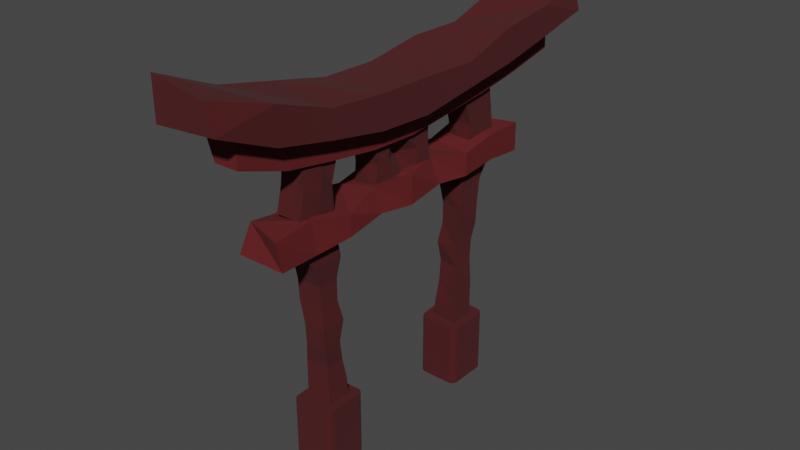 # Source: torii.blend  (saved by Blender 2.93.21; exported with 4.5.12 LTS)
import bpy
from mathutils import Matrix  # noqa: F401  (used for matrix-valued properties, if any)

bpy.ops.wm.read_factory_settings(use_empty=True)
scene = bpy.context.scene
scene.name = 'Scene'

# ---- collections
col_collection = bpy.data.collections.new('Collection'); scene.collection.children.link(col_collection)

# ---- materials (node trees are filled in below, after node groups)
mat_stone_001 = bpy.data.materials.new('stone.001')
mat_stone_001.use_transparent_shadow = False
mat_stone = bpy.data.materials.new('stone')
mat_stone.use_transparent_shadow = False

# ---- material node trees
mat_stone_001.use_nodes = True; mat_stone_001.node_tree.nodes.clear()
_N = mat_stone_001.node_tree.nodes; _L = mat_stone_001.node_tree.links
n0 = _N.new('ShaderNodeBsdfPrincipled'); n0.name = 'Principled BSDF'; n0.location = (10, 300)
n0.distribution = 'GGX'
n0.subsurface_method = 'BURLEY'
n0.inputs[0].default_value = (0.06371, 0.0, 0.001425, 1.0)
n0.inputs[2].default_value = 1.0
n0.inputs[3].default_value = 1.45
n0.inputs[13].default_value = 0.7206
n0.inputs[27].default_value = (0.0, 0.0, 0.0, 1.0)
n0.inputs[28].default_value = 1.0
n1 = _N.new('ShaderNodeOutputMaterial'); n1.name = 'Material Output'; n1.location = (300, 300)
_L.new(n0.outputs[0], n1.inputs[0])
n1.is_active_output = True
mat_stone.use_nodes = True; mat_stone.node_tree.nodes.clear()
_N = mat_stone.node_tree.nodes; _L = mat_stone.node_tree.links
n0 = _N.new('ShaderNodeBsdfPrincipled'); n0.name = 'Principled BSDF'; n0.location = (10, 300)
n0.distribution = 'GGX'
n0.subsurface_method = 'BURLEY'
n0.inputs[0].default_value = (0.1193, 0.01275, 0.01454, 1.0)
n0.inputs[2].default_value = 1.0
n0.inputs[3].default_value = 1.45
n0.inputs[13].default_value = 0.3015
n0.inputs[20].default_value = 0.0
n0.inputs[27].default_value = (0.0, 0.0, 0.0, 1.0)
n0.inputs[28].default_value = 1.0
n1 = _N.new('ShaderNodeOutputMaterial'); n1.name = 'Material Output'; n1.location = (300, 300)
_L.new(n0.outputs[0], n1.inputs[0])
n1.is_active_output = True

# ---- world
world_world = bpy.data.worlds.new('World'); scene.world = world_world
world_world.use_nodes = True; world_world.node_tree.nodes.clear()
_N = world_world.node_tree.nodes; _L = world_world.node_tree.links
n0 = _N.new('ShaderNodeOutputWorld'); n0.name = 'World Output'; n0.location = (300, 300)
n1 = _N.new('ShaderNodeBackground'); n1.name = 'Background'; n1.location = (10, 300)
n1.inputs[0].default_value = (0.05088, 0.05088, 0.05088, 1.0)
_L.new(n1.outputs[0], n0.inputs[0])
n0.is_active_output = True
world_world.color = (0.05088, 0.05088, 0.05088)
world_world.use_sun_shadow = False
world_world.sun_shadow_jitter_overblur = 0.0

# ---- meshes
me_cube = bpy.data.meshes.new('Cube')
me_cube.from_pydata([(-0.4714, 0.02312, 4.397), (-0.4132, -0.5259, 0.702), (-0.4132, -0.818, 4.397), (-0.4132, -1.021, 0.702), (-1.0, 0.04373, 4.397), (-1.0, -0.5053, 0.702), (-1.0, -0.7973, 4.397), (-1.0, -1.0, 0.702), (-1.19, -0.3899, -0.6823), (-1.066, -0.2657, -0.6511), (-1.187, -0.3568, -0.6838), (-1.175, -0.3263, -0.6848), (-1.155, -0.3003, -0.6854), (-1.129, -0.2808, -0.6855), (-1.099, -0.269, -0.685), (-1.066, -0.2657, 0.8232), (-1.19, -0.3899, 0.8251), (-1.099, -0.269, 0.8252), (-1.129, -0.2808, 0.8265), (-1.155, -0.3003, 0.8272), (-1.175, -0.3263, 0.8272), (-1.187, -0.3568, 0.8265), (-1.036, -1.225, -0.643), (-1.167, -1.098, -0.6474), (-1.069, -1.22, -0.6427), (-1.1, -1.208, -0.6429), (-1.127, -1.188, -0.6435), (-1.148, -1.161, -0.6445), (-1.162, -1.13, -0.6459), (-1.167, -1.098, 0.7896), (-1.036, -1.225, 0.7813), (-1.162, -1.13, 0.7878), (-1.148, -1.161, 0.7861), (-1.127, -1.188, 0.7845), (-1.1, -1.208, 0.7831), (-1.069, -1.22, 0.782), (-0.2349, -1.092, -0.6547), (-0.3681, -1.225, -0.6527), (-0.2382, -1.121, -0.6546), (-0.2481, -1.149, -0.6545), (-0.264, -1.175, -0.6542), (-0.285, -1.196, -0.6539), (-0.3103, -1.212, -0.6536), (-0.3384, -1.221, -0.6532), (-0.3681, -1.225, 0.7716), (-0.2349, -1.092, 0.7697), (-0.3384, -1.221, 0.7712), (-0.3103, -1.212, 0.7708), (-0.285, -1.196, 0.7704), (-0.264, -1.175, 0.7701), (-0.2481, -1.149, 0.7698), (-0.2382, -1.121, 0.7697), (-0.368, -0.2885, -0.6265), (-0.2349, -0.426, -0.6547), (-0.3384, -0.2928, -0.6583), (-0.3103, -0.3036, -0.6573), (-0.285, -0.3202, -0.6564), (-0.2639, -0.342, -0.6557), (-0.2481, -0.3678, -0.6551), (-0.2382, -0.3963, -0.6548), (-0.2349, -0.426, 0.7697), (-0.368, -0.2885, 0.7782), (-0.2382, -0.3963, 0.7699), (-0.2481, -0.3678, 0.7705), (-0.2639, -0.342, 0.7715), (-0.285, -0.3202, 0.7729), (-0.3103, -0.3036, 0.7745), (-0.3384, -0.2928, 0.7763), (-0.5191, -0.4149, 2.549), (-1.0, -0.9124, 2.549), (-0.5169, -0.933, 2.549), (-1.0, -0.4041, 2.549), (-0.4132, -0.5259, 1.626), (-0.4132, -1.021, 1.626), (-0.941, -0.5382, 1.626), (-0.935, -0.919, 1.626), (-0.9525, -0.8198, 3.473), (-0.4132, -0.392, 3.473), (-0.4132, -0.9096, 3.473), (-0.9419, -0.4107, 3.473), (-0.9757, -0.8314, 2.088), (-0.5191, -0.4383, 2.088), (-0.4132, -0.933, 2.088), (-1.0, -0.4275, 2.088), (-0.4132, -0.4149, 3.011), (-0.5169, -0.9096, 3.011), (-0.9419, -0.4335, 3.011), (-0.9525, -0.8198, 3.011), (-1.0, -0.889, 3.935), (-0.4714, -0.2592, 3.935), (-0.4132, -0.9096, 3.935), (-1.0, -0.2386, 3.935), (-0.4132, -0.5259, 1.164), (-0.4132, -1.021, 1.164), (-0.941, -0.5382, 1.164), (-0.9593, -1.0, 1.164), (-1.066, -0.2657, 0.06959), (-1.099, -0.269, 0.07007), (-1.129, -0.2808, 0.07052), (-1.155, -0.3003, 0.0709), (-1.175, -0.3263, 0.07118), (-1.187, -0.3568, 0.07135), (-1.19, -0.3899, 0.0714), (-1.036, -1.225, 0.06915), (-1.069, -1.22, 0.06964), (-1.1, -1.208, 0.07009), (-1.127, -1.188, 0.07048), (-1.148, -1.161, 0.07079), (-1.162, -1.13, 0.07099), (-1.167, -1.098, 0.07107), (-0.2349, -0.426, 0.0575), (-0.2382, -0.3963, 0.05755), (-0.2481, -0.3678, 0.05769), (-0.2639, -0.342, 0.05792), (-0.285, -0.3202, 0.05823), (-0.3103, -0.3036, 0.05859), (-0.3384, -0.2928, 0.059), (-0.368, -0.2885, 0.05944), (-0.3681, -1.225, 0.05944), (-0.3384, -1.221, 0.059), (-0.3103, -1.212, 0.0586), (-0.285, -1.196, 0.05823), (-0.264, -1.175, 0.05792), (-0.2481, -1.149, 0.05769), (-0.2382, -1.121, 0.05755), (-0.2349, -1.092, 0.0575), (-1.099, -0.269, 0.4476), (-1.129, -0.2808, 0.4485), (-1.155, -0.3003, 0.4491), (-1.175, -0.3263, 0.4492), (-1.187, -0.3568, 0.4489), (-1.19, -0.3899, 0.4482), (-1.036, -1.225, 0.4252), (-0.2382, -0.3963, 0.4137), (-0.2481, -0.3678, 0.4141), (-0.2639, -0.342, 0.4147), (-0.285, -0.3202, 0.4156), (-0.3103, -0.3036, 0.4166), (-0.3384, -0.2928, 0.4177), (-0.368, -0.2885, 0.4188), (-0.3384, -1.221, 0.4151), (-0.3103, -1.212, 0.4147), (-0.285, -1.196, 0.4143), (-0.264, -1.175, 0.414), (-0.2481, -1.149, 0.4138), (-0.2382, -1.121, 0.4136), (-0.2349, -1.092, 0.4136), (-1.066, -0.2657, 0.4464), (-1.069, -1.22, 0.4258), (-1.1, -1.208, 0.4266), (-1.127, -1.188, 0.4275), (-1.148, -1.161, 0.4285), (-1.162, -1.13, 0.4294), (-1.167, -1.098, 0.4303), (-0.2349, -0.426, 0.4136), (-0.3681, -1.225, 0.4155)], [], [(0, 4, 6, 2), (90, 2, 6, 88), (88, 6, 4, 91), (5, 1, 3, 7), (89, 0, 2, 90), (91, 4, 0, 89), (155, 44, 30, 132), (154, 60, 45, 146), (60, 62, 63, 64, 65, 66, 67, 61, 15, 17, 18, 19, 20, 21, 16, 29, 31, 32, 33, 34, 35, 30, 44, 46, 47, 48, 49, 50, 51, 45), (96, 9, 14, 97), (97, 14, 13, 98), (98, 13, 12, 99), (99, 12, 11, 100), (100, 11, 10, 101), (101, 10, 8, 102), (147, 15, 61, 139), (132, 30, 35, 148), (148, 35, 34, 149), (149, 34, 33, 150), (150, 33, 32, 151), (151, 32, 31, 152), (152, 31, 29, 153), (153, 29, 16, 131), (110, 53, 59, 111), (111, 59, 58, 112), (112, 58, 57, 113), (113, 57, 56, 114), (114, 56, 55, 115), (115, 55, 54, 116), (116, 54, 52, 117), (118, 37, 43, 119), (119, 43, 42, 120), (120, 42, 41, 121), (121, 41, 40, 122), (122, 40, 39, 123), (123, 39, 38, 124), (124, 38, 36, 125), (8, 10, 11, 12, 13, 14, 9, 52, 54, 55, 56, 57, 58, 59, 53, 36, 38, 39, 40, 41, 42, 43, 37, 22, 24, 25, 26, 27, 28, 23), (83, 71, 68, 81), (81, 68, 70, 82), (80, 69, 71, 83), (82, 70, 69, 80), (93, 73, 75, 95), (95, 75, 74, 94), (92, 72, 73, 93), (94, 74, 72, 92), (86, 79, 77, 84), (84, 77, 78, 85), (87, 76, 79, 86), (85, 78, 76, 87), (73, 82, 80, 75), (75, 80, 83, 74), (72, 81, 82, 73), (74, 83, 81, 72), (70, 85, 87, 69), (69, 87, 86, 71), (68, 84, 85, 70), (71, 86, 84, 68), (79, 91, 89, 77), (77, 89, 90, 78), (76, 88, 91, 79), (78, 90, 88, 76), (5, 94, 92, 1), (1, 92, 93, 3), (7, 95, 94, 5), (3, 93, 95, 7), (145, 124, 125, 146), (144, 123, 124, 145), (143, 122, 123, 144), (142, 121, 122, 143), (141, 120, 121, 142), (140, 119, 120, 141), (155, 118, 119, 140), (138, 116, 117, 139), (137, 115, 116, 138), (136, 114, 115, 137), (135, 113, 114, 136), (134, 112, 113, 135), (133, 111, 112, 134), (154, 110, 111, 133), (23, 109, 102, 8), (28, 108, 109, 23), (27, 107, 108, 28), (26, 106, 107, 27), (25, 105, 106, 26), (24, 104, 105, 25), (22, 103, 104, 24), (9, 96, 117, 52), (130, 101, 102, 131), (129, 100, 101, 130), (128, 99, 100, 129), (127, 98, 99, 128), (126, 97, 98, 127), (147, 96, 97, 126), (53, 110, 125, 36), (37, 118, 103, 22), (15, 147, 126, 17), (17, 126, 127, 18), (18, 127, 128, 19), (19, 128, 129, 20), (20, 129, 130, 21), (21, 130, 131, 16), (60, 154, 133, 62), (62, 133, 134, 63), (63, 134, 135, 64), (64, 135, 136, 65), (65, 136, 137, 66), (66, 137, 138, 67), (67, 138, 139, 61), (44, 155, 140, 46), (46, 140, 141, 47), (47, 141, 142, 48), (48, 142, 143, 49), (49, 143, 144, 50), (50, 144, 145, 51), (51, 145, 146, 45), (109, 153, 131, 102), (108, 152, 153, 109), (107, 151, 152, 108), (106, 150, 151, 107), (105, 149, 150, 106), (104, 148, 149, 105), (103, 132, 148, 104), (96, 147, 139, 117), (110, 154, 146, 125), (118, 155, 132, 103)])
_uv = me_cube.uv_layers.new(name='UVMap')
_uv.uv.foreach_set('vector', [0.625, 0.5, 0.875, 0.5, 0.875, 0.75, 0.625, 0.75, 0.5938, 0.75, 0.625, 0.75, 0.625, 1.0, 0.5938, 1.0, 0.5938, 0.0, 0.625, 0.0, 0.625, 0.25, 0.5938, 0.25, 0.125, 0.5, 0.375, 0.5, 0.375, 0.75, 0.125, 0.75, 0.5938, 0.5, 0.625, 0.5, 0.625, 0.75, 0.5938, 0.75, 0.5938, 0.25, 0.625, 0.25, 0.625, 0.5, 0.5938, 0.5, 0.5625, 0.7859, 0.625, 0.7859, 0.625, 0.9657, 0.5625, 0.9657, 0.5625, 0.5357, 0.625, 0.5357, 0.625, 0.7143, 0.5625, 0.7143, 0.625, 0.5357, 0.6259, 0.5278, 0.6285, 0.5202, 0.6326, 0.5134, 0.6381, 0.5077, 0.6447, 0.5035, 0.652, 0.5009, 0.6597, 0.5, 0.8415, 0.5, 0.8502, 0.5011, 0.8582, 0.5045, 0.8651, 0.5098, 0.8705, 0.5167, 0.8738, 0.5247, 0.875, 0.5333, 0.875, 0.717, 0.8738, 0.7255, 0.8705, 0.7334, 0.865, 0.7403, 0.8579, 0.7455, 0.8496, 0.7489, 0.8407, 0.75, 0.6609, 0.75, 0.6529, 0.7491, 0.6453, 0.7465, 0.6384, 0.7423, 0.6328, 0.7366, 0.6285, 0.7298, 0.6259, 0.7222, 0.625, 0.7143, 0.5, 0.2835, 0.375, 0.2835, 0.375, 0.2749, 0.5, 0.2749, 0.5, 0.2749, 0.375, 0.2749, 0.3751, 0.267, 0.5, 0.267, 0.5, 0.267, 0.3751, 0.267, 0.3755, 0.25, 0.4999, 0.25, 0.4999, 0.25, 0.3755, 0.25, 0.3751, 0.233, 0.5, 0.233, 0.5, 0.233, 0.3751, 0.233, 0.375, 0.2252, 0.5, 0.2252, 0.5, 0.2252, 0.375, 0.2252, 0.375, 0.2167, 0.5, 0.2167, 0.5625, 0.2835, 0.625, 0.2835, 0.625, 0.4653, 0.5625, 0.4653, 0.5625, 0.9657, 0.625, 0.9657, 0.625, 0.9746, 0.5625, 0.9746, 0.5625, 0.9746, 0.625, 0.9746, 0.6251, 0.983, 0.5626, 0.983, 0.5626, 0.983, 0.6251, 0.983, 0.625, 1.0, 0.5625, 1.0, 0.5625, 0.0, 0.625, 0.0, 0.625, 0.01637, 0.5625, 0.01637, 0.5625, 0.01637, 0.625, 0.01637, 0.625, 0.02444, 0.5625, 0.02444, 0.5625, 0.02444, 0.625, 0.02444, 0.625, 0.03302, 0.5625, 0.03302, 0.5625, 0.03302, 0.625, 0.03302, 0.625, 0.2167, 0.5625, 0.2167, 0.5, 0.5357, 0.375, 0.5357, 0.375, 0.5277, 0.5, 0.5277, 0.5, 0.5277, 0.375, 0.5277, 0.3749, 0.5201, 0.5, 0.5201, 0.5, 0.5201, 0.3749, 0.5201, 0.3748, 0.5132, 0.5001, 0.5132, 0.5001, 0.5132, 0.3748, 0.5132, 0.375, 0.4872, 0.5, 0.4872, 0.5, 0.4872, 0.375, 0.4872, 0.375, 0.4805, 0.5, 0.4805, 0.5, 0.4805, 0.375, 0.4805, 0.375, 0.4731, 0.5, 0.4731, 0.5, 0.4731, 0.375, 0.4731, 0.375, 0.4653, 0.5, 0.4653, 0.5, 0.7859, 0.375, 0.7859, 0.375, 0.7779, 0.5, 0.7779, 0.5, 0.7779, 0.375, 0.7779, 0.375, 0.7703, 0.5, 0.7703, 0.5, 0.7703, 0.375, 0.7703, 0.375, 0.7635, 0.5, 0.7635, 0.5, 0.7635, 0.375, 0.7635, 0.3751, 0.7365, 0.5001, 0.7365, 0.5001, 0.7365, 0.3751, 0.7365, 0.375, 0.7298, 0.5, 0.7298, 0.5, 0.7298, 0.375, 0.7298, 0.375, 0.7222, 0.5, 0.7222, 0.5, 0.7222, 0.375, 0.7222, 0.375, 0.7143, 0.5, 0.7143, 0.125, 0.5333, 0.1262, 0.5247, 0.1295, 0.5167, 0.1349, 0.5098, 0.1418, 0.5045, 0.1498, 0.5011, 0.1585, 0.5, 0.3403, 0.5, 0.348, 0.5009, 0.3553, 0.5035, 0.3619, 0.5077, 0.3674, 0.5134, 0.3715, 0.5202, 0.3741, 0.5278, 0.375, 0.5357, 0.375, 0.7143, 0.3741, 0.7222, 0.3715, 0.7298, 0.3672, 0.7366, 0.3616, 0.7423, 0.3547, 0.7465, 0.3471, 0.7491, 0.3391, 0.75, 0.1593, 0.75, 0.1504, 0.7489, 0.1421, 0.7455, 0.135, 0.7403, 0.1296, 0.7334, 0.1262, 0.7255, 0.125, 0.717, 0.4688, 0.25, 0.5, 0.25, 0.5, 0.5, 0.4688, 0.5, 0.4688, 0.5, 0.5, 0.5, 0.5, 0.75, 0.4688, 0.75, 0.4688, 0.0, 0.5, 0.0, 0.5, 0.25, 0.4688, 0.25, 0.4688, 0.75, 0.5, 0.75, 0.5, 1.0, 0.4688, 1.0, 0.4062, 0.75, 0.4375, 0.75, 0.4375, 1.0, 0.4062, 1.0, 0.4062, 0.0, 0.4375, 0.0, 0.4375, 0.25, 0.4062, 0.25, 0.4062, 0.5, 0.4375, 0.5, 0.4375, 0.75, 0.4062, 0.75, 0.4062, 0.25, 0.4375, 0.25, 0.4375, 0.5, 0.4062, 0.5, 0.5312, 0.25, 0.5625, 0.25, 0.5625, 0.5, 0.5312, 0.5, 0.5312, 0.5, 0.5625, 0.5, 0.5625, 0.75, 0.5312, 0.75, 0.5312, 0.0, 0.5625, 0.0, 0.5625, 0.25, 0.5312, 0.25, 0.5312, 0.75, 0.5625, 0.75, 0.5625, 1.0, 0.5312, 1.0, 0.4375, 0.75, 0.4688, 0.75, 0.4688, 1.0, 0.4375, 1.0, 0.4375, 0.0, 0.4688, 0.0, 0.4688, 0.25, 0.4375, 0.25, 0.4375, 0.5, 0.4688, 0.5, 0.4688, 0.75, 0.4375, 0.75, 0.4375, 0.25, 0.4688, 0.25, 0.4688, 0.5, 0.4375, 0.5, 0.5, 0.75, 0.5312, 0.75, 0.5312, 1.0, 0.5, 1.0, 0.5, 0.0, 0.5312, 0.0, 0.5312, 0.25, 0.5, 0.25, 0.5, 0.5, 0.5312, 0.5, 0.5312, 0.75, 0.5, 0.75, 0.5, 0.25, 0.5312, 0.25, 0.5312, 0.5, 0.5, 0.5, 0.5625, 0.25, 0.5938, 0.25, 0.5938, 0.5, 0.5625, 0.5, 0.5625, 0.5, 0.5938, 0.5, 0.5938, 0.75, 0.5625, 0.75, 0.5625, 0.0, 0.5938, 0.0, 0.5938, 0.25, 0.5625, 0.25, 0.5625, 0.75, 0.5938, 0.75, 0.5938, 1.0, 0.5625, 1.0, 0.375, 0.25, 0.4062, 0.25, 0.4062, 0.5, 0.375, 0.5, 0.375, 0.5, 0.4062, 0.5, 0.4062, 0.75, 0.375, 0.75, 0.375, 0.0, 0.4062, 0.0, 0.4062, 0.25, 0.375, 0.25, 0.375, 0.75, 0.4062, 0.75, 0.4062, 1.0, 0.375, 1.0, 0.5625, 0.7222, 0.5, 0.7222, 0.5, 0.7143, 0.5625, 0.7143, 0.5625, 0.7298, 0.5, 0.7298, 0.5, 0.7222, 0.5625, 0.7222, 0.5626, 0.7365, 0.5001, 0.7365, 0.5, 0.7298, 0.5625, 0.7298, 0.5625, 0.7635, 0.5, 0.7635, 0.5001, 0.7365, 0.5626, 0.7365, 0.5625, 0.7703, 0.5, 0.7703, 0.5, 0.7635, 0.5625, 0.7635, 0.5625, 0.7779, 0.5, 0.7779, 0.5, 0.7703, 0.5625, 0.7703, 0.5625, 0.7859, 0.5, 0.7859, 0.5, 0.7779, 0.5625, 0.7779, 0.5625, 0.4731, 0.5, 0.4731, 0.5, 0.4653, 0.5625, 0.4653, 0.5625, 0.4805, 0.5, 0.4805, 0.5, 0.4731, 0.5625, 0.4731, 0.5625, 0.4872, 0.5, 0.4872, 0.5, 0.4805, 0.5625, 0.4805, 0.5627, 0.5132, 0.5001, 0.5132, 0.5, 0.4872, 0.5625, 0.4872, 0.5626, 0.5201, 0.5, 0.5201, 0.5001, 0.5132, 0.5627, 0.5132, 0.5625, 0.5277, 0.5, 0.5277, 0.5, 0.5201, 0.5626, 0.5201, 0.5625, 0.5357, 0.5, 0.5357, 0.5, 0.5277, 0.5625, 0.5277, 0.375, 0.03302, 0.5, 0.03302, 0.5, 0.2167, 0.375, 0.2167, 0.375, 0.02444, 0.5, 0.02444, 0.5, 0.03302, 0.375, 0.03302, 0.375, 0.01637, 0.5, 0.01637, 0.5, 0.02444, 0.375, 0.02444, 0.375, 0.0, 0.5, 0.0, 0.5, 0.01637, 0.375, 0.01637, 0.3749, 0.983, 0.5, 0.983, 0.5, 1.0, 0.375, 1.0, 0.375, 0.9746, 0.5, 0.9746, 0.5, 0.983, 0.3749, 0.983, 0.375, 0.9657, 0.5, 0.9657, 0.5, 0.9746, 0.375, 0.9746, 0.375, 0.2835, 0.5, 0.2835, 0.5, 0.4653, 0.375, 0.4653, 0.5625, 0.2252, 0.5, 0.2252, 0.5, 0.2167, 0.5625, 0.2167, 0.5624, 0.233, 0.5, 0.233, 0.5, 0.2252, 0.5625, 0.2252, 0.5621, 0.25, 0.4999, 0.25, 0.5, 0.233, 0.5624, 0.233, 0.5624, 0.267, 0.5, 0.267, 0.4999, 0.25, 0.5621, 0.25, 0.5625, 0.2749, 0.5, 0.2749, 0.5, 0.267, 0.5624, 0.267, 0.5625, 0.2835, 0.5, 0.2835, 0.5, 0.2749, 0.5625, 0.2749, 0.375, 0.5357, 0.5, 0.5357, 0.5, 0.7143, 0.375, 0.7143, 0.375, 0.7859, 0.5, 0.7859, 0.5, 0.9657, 0.375, 0.9657, 0.625, 0.2835, 0.5625, 0.2835, 0.5625, 0.2749, 0.625, 0.2749, 0.625, 0.2749, 0.5625, 0.2749, 0.5624, 0.267, 0.6249, 0.267, 0.6249, 0.267, 0.5624, 0.267, 0.5621, 0.25, 0.6243, 0.25, 0.6243, 0.25, 0.5621, 0.25, 0.5624, 0.233, 0.6248, 0.233, 0.6248, 0.233, 0.5624, 0.233, 0.5625, 0.2252, 0.625, 0.2252, 0.625, 0.2252, 0.5625, 0.2252, 0.5625, 0.2167, 0.625, 0.2167, 0.625, 0.5357, 0.5625, 0.5357, 0.5625, 0.5277, 0.625, 0.5277, 0.625, 0.5277, 0.5625, 0.5277, 0.5626, 0.5201, 0.6251, 0.5201, 0.6251, 0.5201, 0.5626, 0.5201, 0.5627, 0.5132, 0.6253, 0.5132, 0.6253, 0.5132, 0.5627, 0.5132, 0.5625, 0.4872, 0.625, 0.4872, 0.625, 0.4872, 0.5625, 0.4872, 0.5625, 0.4805, 0.625, 0.4805, 0.625, 0.4805, 0.5625, 0.4805, 0.5625, 0.4731, 0.625, 0.4731, 0.625, 0.4731, 0.5625, 0.4731, 0.5625, 0.4653, 0.625, 0.4653, 0.625, 0.7859, 0.5625, 0.7859, 0.5625, 0.7779, 0.625, 0.7779, 0.625, 0.7779, 0.5625, 0.7779, 0.5625, 0.7703, 0.625, 0.7703, 0.625, 0.7703, 0.5625, 0.7703, 0.5625, 0.7635, 0.625, 0.7635, 0.625, 0.7635, 0.5625, 0.7635, 0.5626, 0.7365, 0.6251, 0.7365, 0.6251, 0.7365, 0.5626, 0.7365, 0.5625, 0.7298, 0.625, 0.7298, 0.625, 0.7298, 0.5625, 0.7298, 0.5625, 0.7222, 0.625, 0.7222, 0.625, 0.7222, 0.5625, 0.7222, 0.5625, 0.7143, 0.625, 0.7143, 0.5, 0.03302, 0.5625, 0.03302, 0.5625, 0.2167, 0.5, 0.2167, 0.5, 0.02444, 0.5625, 0.02444, 0.5625, 0.03302, 0.5, 0.03302, 0.5, 0.01637, 0.5625, 0.01637, 0.5625, 0.02444, 0.5, 0.02444, 0.5, 0.0, 0.5625, 0.0, 0.5625, 0.01637, 0.5, 0.01637, 0.5, 0.983, 0.5626, 0.983, 0.5625, 1.0, 0.5, 1.0, 0.5, 0.9746, 0.5625, 0.9746, 0.5626, 0.983, 0.5, 0.983, 0.5, 0.9657, 0.5625, 0.9657, 0.5625, 0.9746, 0.5, 0.9746, 0.5, 0.2835, 0.5625, 0.2835, 0.5625, 0.4653, 0.5, 0.4653, 0.5, 0.5357, 0.5625, 0.5357, 0.5625, 0.7143, 0.5, 0.7143, 0.5, 0.7859, 0.5625, 0.7859, 0.5625, 0.9657, 0.5, 0.9657])
me_cube.materials.append(mat_stone_001)
me_cube.use_remesh_preserve_volume = False
me_cube.use_remesh_preserve_attributes = False
me_cube.use_mirror_vertex_groups = False
me_cube.update()
me_cube_001 = bpy.data.meshes.new('Cube.001')
me_cube_001.from_pydata([(-0.4714, 0.02312, 4.397), (-0.4132, -0.5259, 0.702), (-0.4132, -0.818, 4.397), (-0.4132, -1.021, 0.702), (-1.0, 0.04373, 4.397), (-1.0, -0.5053, 0.702), (-1.0, -0.7973, 4.397), (-1.0, -1.0, 0.702), (-1.19, -0.3899, -0.6823), (-1.066, -0.2657, -0.6511), (-1.187, -0.3568, -0.6838), (-1.175, -0.3263, -0.6848), (-1.155, -0.3003, -0.6854), (-1.129, -0.2808, -0.6855), (-1.099, -0.269, -0.685), (-1.066, -0.2657, 0.8232), (-1.19, -0.3899, 0.8251), (-1.099, -0.269, 0.8252), (-1.129, -0.2808, 0.8265), (-1.155, -0.3003, 0.8272), (-1.175, -0.3263, 0.8272), (-1.187, -0.3568, 0.8265), (-1.036, -1.225, -0.643), (-1.167, -1.098, -0.6474), (-1.069, -1.22, -0.6427), (-1.1, -1.208, -0.6429), (-1.127, -1.188, -0.6435), (-1.148, -1.161, -0.6445), (-1.162, -1.13, -0.6459), (-1.167, -1.098, 0.7896), (-1.036, -1.225, 0.7813), (-1.162, -1.13, 0.7878), (-1.148, -1.161, 0.7861), (-1.127, -1.188, 0.7845), (-1.1, -1.208, 0.7831), (-1.069, -1.22, 0.782), (-0.2349, -1.092, -0.6547), (-0.3681, -1.225, -0.6527), (-0.2382, -1.121, -0.6546), (-0.2481, -1.149, -0.6545), (-0.264, -1.175, -0.6542), (-0.285, -1.196, -0.6539), (-0.3103, -1.212, -0.6536), (-0.3384, -1.221, -0.6532), (-0.3681, -1.225, 0.7716), (-0.2349, -1.092, 0.7697), (-0.3384, -1.221, 0.7712), (-0.3103, -1.212, 0.7708), (-0.285, -1.196, 0.7704), (-0.264, -1.175, 0.7701), (-0.2481, -1.149, 0.7698), (-0.2382, -1.121, 0.7697), (-0.368, -0.2885, -0.6265), (-0.2349, -0.426, -0.6547), (-0.3384, -0.2928, -0.6583), (-0.3103, -0.3036, -0.6573), (-0.285, -0.3202, -0.6564), (-0.2639, -0.342, -0.6557), (-0.2481, -0.3678, -0.6551), (-0.2382, -0.3963, -0.6548), (-0.2349, -0.426, 0.7697), (-0.368, -0.2885, 0.7782), (-0.2382, -0.3963, 0.7699), (-0.2481, -0.3678, 0.7705), (-0.2639, -0.342, 0.7715), (-0.285, -0.3202, 0.7729), (-0.3103, -0.3036, 0.7745), (-0.3384, -0.2928, 0.7763), (-0.5191, -0.4149, 2.549), (-1.0, -0.9124, 2.549), (-0.5169, -0.933, 2.549), (-1.0, -0.4041, 2.549), (-0.4132, -0.5259, 1.626), (-0.4132, -1.021, 1.626), (-0.941, -0.5382, 1.626), (-0.935, -0.919, 1.626), (-0.9525, -0.8198, 3.473), (-0.4132, -0.392, 3.473), (-0.4132, -0.9096, 3.473), (-0.9419, -0.4107, 3.473), (-0.9757, -0.8314, 2.088), (-0.5191, -0.4383, 2.088), (-0.4132, -0.933, 2.088), (-1.0, -0.4275, 2.088), (-0.4132, -0.4149, 3.011), (-0.5169, -0.9096, 3.011), (-0.9419, -0.4335, 3.011), (-0.9525, -0.8198, 3.011), (-1.0, -0.889, 3.935), (-0.4714, -0.2592, 3.935), (-0.4132, -0.9096, 3.935), (-1.0, -0.2386, 3.935), (-0.4132, -0.5259, 1.164), (-0.4132, -1.021, 1.164), (-0.941, -0.5382, 1.164), (-0.9593, -1.0, 1.164), (-1.066, -0.2657, 0.06959), (-1.099, -0.269, 0.07007), (-1.129, -0.2808, 0.07052), (-1.155, -0.3003, 0.0709), (-1.175, -0.3263, 0.07118), (-1.187, -0.3568, 0.07135), (-1.19, -0.3899, 0.0714), (-1.036, -1.225, 0.06915), (-1.069, -1.22, 0.06964), (-1.1, -1.208, 0.07009), (-1.127, -1.188, 0.07048), (-1.148, -1.161, 0.07079), (-1.162, -1.13, 0.07099), (-1.167, -1.098, 0.07107), (-0.2349, -0.426, 0.0575), (-0.2382, -0.3963, 0.05755), (-0.2481, -0.3678, 0.05769), (-0.2639, -0.342, 0.05792), (-0.285, -0.3202, 0.05823), (-0.3103, -0.3036, 0.05859), (-0.3384, -0.2928, 0.059), (-0.368, -0.2885, 0.05944), (-0.3681, -1.225, 0.05944), (-0.3384, -1.221, 0.059), (-0.3103, -1.212, 0.0586), (-0.285, -1.196, 0.05823), (-0.264, -1.175, 0.05792), (-0.2481, -1.149, 0.05769), (-0.2382, -1.121, 0.05755), (-0.2349, -1.092, 0.0575), (-1.099, -0.269, 0.4476), (-1.129, -0.2808, 0.4485), (-1.155, -0.3003, 0.4491), (-1.175, -0.3263, 0.4492), (-1.187, -0.3568, 0.4489), (-1.19, -0.3899, 0.4482), (-1.036, -1.225, 0.4252), (-0.2382, -0.3963, 0.4137), (-0.2481, -0.3678, 0.4141), (-0.2639, -0.342, 0.4147), (-0.285, -0.3202, 0.4156), (-0.3103, -0.3036, 0.4166), (-0.3384, -0.2928, 0.4177), (-0.368, -0.2885, 0.4188), (-0.3384, -1.221, 0.4151), (-0.3103, -1.212, 0.4147), (-0.285, -1.196, 0.4143), (-0.264, -1.175, 0.414), (-0.2481, -1.149, 0.4138), (-0.2382, -1.121, 0.4136), (-0.2349, -1.092, 0.4136), (-1.066, -0.2657, 0.4464), (-1.069, -1.22, 0.4258), (-1.1, -1.208, 0.4266), (-1.127, -1.188, 0.4275), (-1.148, -1.161, 0.4285), (-1.162, -1.13, 0.4294), (-1.167, -1.098, 0.4303), (-0.2349, -0.426, 0.4136), (-0.3681, -1.225, 0.4155)], [], [(0, 4, 6, 2), (90, 2, 6, 88), (88, 6, 4, 91), (5, 1, 3, 7), (89, 0, 2, 90), (91, 4, 0, 89), (155, 44, 30, 132), (154, 60, 45, 146), (60, 62, 63, 64, 65, 66, 67, 61, 15, 17, 18, 19, 20, 21, 16, 29, 31, 32, 33, 34, 35, 30, 44, 46, 47, 48, 49, 50, 51, 45), (96, 9, 14, 97), (97, 14, 13, 98), (98, 13, 12, 99), (99, 12, 11, 100), (100, 11, 10, 101), (101, 10, 8, 102), (147, 15, 61, 139), (132, 30, 35, 148), (148, 35, 34, 149), (149, 34, 33, 150), (150, 33, 32, 151), (151, 32, 31, 152), (152, 31, 29, 153), (153, 29, 16, 131), (110, 53, 59, 111), (111, 59, 58, 112), (112, 58, 57, 113), (113, 57, 56, 114), (114, 56, 55, 115), (115, 55, 54, 116), (116, 54, 52, 117), (118, 37, 43, 119), (119, 43, 42, 120), (120, 42, 41, 121), (121, 41, 40, 122), (122, 40, 39, 123), (123, 39, 38, 124), (124, 38, 36, 125), (8, 10, 11, 12, 13, 14, 9, 52, 54, 55, 56, 57, 58, 59, 53, 36, 38, 39, 40, 41, 42, 43, 37, 22, 24, 25, 26, 27, 28, 23), (83, 71, 68, 81), (81, 68, 70, 82), (80, 69, 71, 83), (82, 70, 69, 80), (93, 73, 75, 95), (95, 75, 74, 94), (92, 72, 73, 93), (94, 74, 72, 92), (86, 79, 77, 84), (84, 77, 78, 85), (87, 76, 79, 86), (85, 78, 76, 87), (73, 82, 80, 75), (75, 80, 83, 74), (72, 81, 82, 73), (74, 83, 81, 72), (70, 85, 87, 69), (69, 87, 86, 71), (68, 84, 85, 70), (71, 86, 84, 68), (79, 91, 89, 77), (77, 89, 90, 78), (76, 88, 91, 79), (78, 90, 88, 76), (5, 94, 92, 1), (1, 92, 93, 3), (7, 95, 94, 5), (3, 93, 95, 7), (145, 124, 125, 146), (144, 123, 124, 145), (143, 122, 123, 144), (142, 121, 122, 143), (141, 120, 121, 142), (140, 119, 120, 141), (155, 118, 119, 140), (138, 116, 117, 139), (137, 115, 116, 138), (136, 114, 115, 137), (135, 113, 114, 136), (134, 112, 113, 135), (133, 111, 112, 134), (154, 110, 111, 133), (23, 109, 102, 8), (28, 108, 109, 23), (27, 107, 108, 28), (26, 106, 107, 27), (25, 105, 106, 26), (24, 104, 105, 25), (22, 103, 104, 24), (9, 96, 117, 52), (130, 101, 102, 131), (129, 100, 101, 130), (128, 99, 100, 129), (127, 98, 99, 128), (126, 97, 98, 127), (147, 96, 97, 126), (53, 110, 125, 36), (37, 118, 103, 22), (15, 147, 126, 17), (17, 126, 127, 18), (18, 127, 128, 19), (19, 128, 129, 20), (20, 129, 130, 21), (21, 130, 131, 16), (60, 154, 133, 62), (62, 133, 134, 63), (63, 134, 135, 64), (64, 135, 136, 65), (65, 136, 137, 66), (66, 137, 138, 67), (67, 138, 139, 61), (44, 155, 140, 46), (46, 140, 141, 47), (47, 141, 142, 48), (48, 142, 143, 49), (49, 143, 144, 50), (50, 144, 145, 51), (51, 145, 146, 45), (109, 153, 131, 102), (108, 152, 153, 109), (107, 151, 152, 108), (106, 150, 151, 107), (105, 149, 150, 106), (104, 148, 149, 105), (103, 132, 148, 104), (96, 147, 139, 117), (110, 154, 146, 125), (118, 155, 132, 103)])
_uv = me_cube_001.uv_layers.new(name='UVMap')
_uv.uv.foreach_set('vector', [0.625, 0.5, 0.875, 0.5, 0.875, 0.75, 0.625, 0.75, 0.5938, 0.75, 0.625, 0.75, 0.625, 1.0, 0.5938, 1.0, 0.5938, 0.0, 0.625, 0.0, 0.625, 0.25, 0.5938, 0.25, 0.125, 0.5, 0.375, 0.5, 0.375, 0.75, 0.125, 0.75, 0.5938, 0.5, 0.625, 0.5, 0.625, 0.75, 0.5938, 0.75, 0.5938, 0.25, 0.625, 0.25, 0.625, 0.5, 0.5938, 0.5, 0.5625, 0.7859, 0.625, 0.7859, 0.625, 0.9657, 0.5625, 0.9657, 0.5625, 0.5357, 0.625, 0.5357, 0.625, 0.7143, 0.5625, 0.7143, 0.625, 0.5357, 0.6259, 0.5278, 0.6285, 0.5202, 0.6326, 0.5134, 0.6381, 0.5077, 0.6447, 0.5035, 0.652, 0.5009, 0.6597, 0.5, 0.8415, 0.5, 0.8502, 0.5011, 0.8582, 0.5045, 0.8651, 0.5098, 0.8705, 0.5167, 0.8738, 0.5247, 0.875, 0.5333, 0.875, 0.717, 0.8738, 0.7255, 0.8705, 0.7334, 0.865, 0.7403, 0.8579, 0.7455, 0.8496, 0.7489, 0.8407, 0.75, 0.6609, 0.75, 0.6529, 0.7491, 0.6453, 0.7465, 0.6384, 0.7423, 0.6328, 0.7366, 0.6285, 0.7298, 0.6259, 0.7222, 0.625, 0.7143, 0.5, 0.2835, 0.375, 0.2835, 0.375, 0.2749, 0.5, 0.2749, 0.5, 0.2749, 0.375, 0.2749, 0.3751, 0.267, 0.5, 0.267, 0.5, 0.267, 0.3751, 0.267, 0.3755, 0.25, 0.4999, 0.25, 0.4999, 0.25, 0.3755, 0.25, 0.3751, 0.233, 0.5, 0.233, 0.5, 0.233, 0.3751, 0.233, 0.375, 0.2252, 0.5, 0.2252, 0.5, 0.2252, 0.375, 0.2252, 0.375, 0.2167, 0.5, 0.2167, 0.5625, 0.2835, 0.625, 0.2835, 0.625, 0.4653, 0.5625, 0.4653, 0.5625, 0.9657, 0.625, 0.9657, 0.625, 0.9746, 0.5625, 0.9746, 0.5625, 0.9746, 0.625, 0.9746, 0.6251, 0.983, 0.5626, 0.983, 0.5626, 0.983, 0.6251, 0.983, 0.625, 1.0, 0.5625, 1.0, 0.5625, 0.0, 0.625, 0.0, 0.625, 0.01637, 0.5625, 0.01637, 0.5625, 0.01637, 0.625, 0.01637, 0.625, 0.02444, 0.5625, 0.02444, 0.5625, 0.02444, 0.625, 0.02444, 0.625, 0.03302, 0.5625, 0.03302, 0.5625, 0.03302, 0.625, 0.03302, 0.625, 0.2167, 0.5625, 0.2167, 0.5, 0.5357, 0.375, 0.5357, 0.375, 0.5277, 0.5, 0.5277, 0.5, 0.5277, 0.375, 0.5277, 0.3749, 0.5201, 0.5, 0.5201, 0.5, 0.5201, 0.3749, 0.5201, 0.3748, 0.5132, 0.5001, 0.5132, 0.5001, 0.5132, 0.3748, 0.5132, 0.375, 0.4872, 0.5, 0.4872, 0.5, 0.4872, 0.375, 0.4872, 0.375, 0.4805, 0.5, 0.4805, 0.5, 0.4805, 0.375, 0.4805, 0.375, 0.4731, 0.5, 0.4731, 0.5, 0.4731, 0.375, 0.4731, 0.375, 0.4653, 0.5, 0.4653, 0.5, 0.7859, 0.375, 0.7859, 0.375, 0.7779, 0.5, 0.7779, 0.5, 0.7779, 0.375, 0.7779, 0.375, 0.7703, 0.5, 0.7703, 0.5, 0.7703, 0.375, 0.7703, 0.375, 0.7635, 0.5, 0.7635, 0.5, 0.7635, 0.375, 0.7635, 0.3751, 0.7365, 0.5001, 0.7365, 0.5001, 0.7365, 0.3751, 0.7365, 0.375, 0.7298, 0.5, 0.7298, 0.5, 0.7298, 0.375, 0.7298, 0.375, 0.7222, 0.5, 0.7222, 0.5, 0.7222, 0.375, 0.7222, 0.375, 0.7143, 0.5, 0.7143, 0.125, 0.5333, 0.1262, 0.5247, 0.1295, 0.5167, 0.1349, 0.5098, 0.1418, 0.5045, 0.1498, 0.5011, 0.1585, 0.5, 0.3403, 0.5, 0.348, 0.5009, 0.3553, 0.5035, 0.3619, 0.5077, 0.3674, 0.5134, 0.3715, 0.5202, 0.3741, 0.5278, 0.375, 0.5357, 0.375, 0.7143, 0.3741, 0.7222, 0.3715, 0.7298, 0.3672, 0.7366, 0.3616, 0.7423, 0.3547, 0.7465, 0.3471, 0.7491, 0.3391, 0.75, 0.1593, 0.75, 0.1504, 0.7489, 0.1421, 0.7455, 0.135, 0.7403, 0.1296, 0.7334, 0.1262, 0.7255, 0.125, 0.717, 0.4688, 0.25, 0.5, 0.25, 0.5, 0.5, 0.4688, 0.5, 0.4688, 0.5, 0.5, 0.5, 0.5, 0.75, 0.4688, 0.75, 0.4688, 0.0, 0.5, 0.0, 0.5, 0.25, 0.4688, 0.25, 0.4688, 0.75, 0.5, 0.75, 0.5, 1.0, 0.4688, 1.0, 0.4062, 0.75, 0.4375, 0.75, 0.4375, 1.0, 0.4062, 1.0, 0.4062, 0.0, 0.4375, 0.0, 0.4375, 0.25, 0.4062, 0.25, 0.4062, 0.5, 0.4375, 0.5, 0.4375, 0.75, 0.4062, 0.75, 0.4062, 0.25, 0.4375, 0.25, 0.4375, 0.5, 0.4062, 0.5, 0.5312, 0.25, 0.5625, 0.25, 0.5625, 0.5, 0.5312, 0.5, 0.5312, 0.5, 0.5625, 0.5, 0.5625, 0.75, 0.5312, 0.75, 0.5312, 0.0, 0.5625, 0.0, 0.5625, 0.25, 0.5312, 0.25, 0.5312, 0.75, 0.5625, 0.75, 0.5625, 1.0, 0.5312, 1.0, 0.4375, 0.75, 0.4688, 0.75, 0.4688, 1.0, 0.4375, 1.0, 0.4375, 0.0, 0.4688, 0.0, 0.4688, 0.25, 0.4375, 0.25, 0.4375, 0.5, 0.4688, 0.5, 0.4688, 0.75, 0.4375, 0.75, 0.4375, 0.25, 0.4688, 0.25, 0.4688, 0.5, 0.4375, 0.5, 0.5, 0.75, 0.5312, 0.75, 0.5312, 1.0, 0.5, 1.0, 0.5, 0.0, 0.5312, 0.0, 0.5312, 0.25, 0.5, 0.25, 0.5, 0.5, 0.5312, 0.5, 0.5312, 0.75, 0.5, 0.75, 0.5, 0.25, 0.5312, 0.25, 0.5312, 0.5, 0.5, 0.5, 0.5625, 0.25, 0.5938, 0.25, 0.5938, 0.5, 0.5625, 0.5, 0.5625, 0.5, 0.5938, 0.5, 0.5938, 0.75, 0.5625, 0.75, 0.5625, 0.0, 0.5938, 0.0, 0.5938, 0.25, 0.5625, 0.25, 0.5625, 0.75, 0.5938, 0.75, 0.5938, 1.0, 0.5625, 1.0, 0.375, 0.25, 0.4062, 0.25, 0.4062, 0.5, 0.375, 0.5, 0.375, 0.5, 0.4062, 0.5, 0.4062, 0.75, 0.375, 0.75, 0.375, 0.0, 0.4062, 0.0, 0.4062, 0.25, 0.375, 0.25, 0.375, 0.75, 0.4062, 0.75, 0.4062, 1.0, 0.375, 1.0, 0.5625, 0.7222, 0.5, 0.7222, 0.5, 0.7143, 0.5625, 0.7143, 0.5625, 0.7298, 0.5, 0.7298, 0.5, 0.7222, 0.5625, 0.7222, 0.5626, 0.7365, 0.5001, 0.7365, 0.5, 0.7298, 0.5625, 0.7298, 0.5625, 0.7635, 0.5, 0.7635, 0.5001, 0.7365, 0.5626, 0.7365, 0.5625, 0.7703, 0.5, 0.7703, 0.5, 0.7635, 0.5625, 0.7635, 0.5625, 0.7779, 0.5, 0.7779, 0.5, 0.7703, 0.5625, 0.7703, 0.5625, 0.7859, 0.5, 0.7859, 0.5, 0.7779, 0.5625, 0.7779, 0.5625, 0.4731, 0.5, 0.4731, 0.5, 0.4653, 0.5625, 0.4653, 0.5625, 0.4805, 0.5, 0.4805, 0.5, 0.4731, 0.5625, 0.4731, 0.5625, 0.4872, 0.5, 0.4872, 0.5, 0.4805, 0.5625, 0.4805, 0.5627, 0.5132, 0.5001, 0.5132, 0.5, 0.4872, 0.5625, 0.4872, 0.5626, 0.5201, 0.5, 0.5201, 0.5001, 0.5132, 0.5627, 0.5132, 0.5625, 0.5277, 0.5, 0.5277, 0.5, 0.5201, 0.5626, 0.5201, 0.5625, 0.5357, 0.5, 0.5357, 0.5, 0.5277, 0.5625, 0.5277, 0.375, 0.03302, 0.5, 0.03302, 0.5, 0.2167, 0.375, 0.2167, 0.375, 0.02444, 0.5, 0.02444, 0.5, 0.03302, 0.375, 0.03302, 0.375, 0.01637, 0.5, 0.01637, 0.5, 0.02444, 0.375, 0.02444, 0.375, 0.0, 0.5, 0.0, 0.5, 0.01637, 0.375, 0.01637, 0.3749, 0.983, 0.5, 0.983, 0.5, 1.0, 0.375, 1.0, 0.375, 0.9746, 0.5, 0.9746, 0.5, 0.983, 0.3749, 0.983, 0.375, 0.9657, 0.5, 0.9657, 0.5, 0.9746, 0.375, 0.9746, 0.375, 0.2835, 0.5, 0.2835, 0.5, 0.4653, 0.375, 0.4653, 0.5625, 0.2252, 0.5, 0.2252, 0.5, 0.2167, 0.5625, 0.2167, 0.5624, 0.233, 0.5, 0.233, 0.5, 0.2252, 0.5625, 0.2252, 0.5621, 0.25, 0.4999, 0.25, 0.5, 0.233, 0.5624, 0.233, 0.5624, 0.267, 0.5, 0.267, 0.4999, 0.25, 0.5621, 0.25, 0.5625, 0.2749, 0.5, 0.2749, 0.5, 0.267, 0.5624, 0.267, 0.5625, 0.2835, 0.5, 0.2835, 0.5, 0.2749, 0.5625, 0.2749, 0.375, 0.5357, 0.5, 0.5357, 0.5, 0.7143, 0.375, 0.7143, 0.375, 0.7859, 0.5, 0.7859, 0.5, 0.9657, 0.375, 0.9657, 0.625, 0.2835, 0.5625, 0.2835, 0.5625, 0.2749, 0.625, 0.2749, 0.625, 0.2749, 0.5625, 0.2749, 0.5624, 0.267, 0.6249, 0.267, 0.6249, 0.267, 0.5624, 0.267, 0.5621, 0.25, 0.6243, 0.25, 0.6243, 0.25, 0.5621, 0.25, 0.5624, 0.233, 0.6248, 0.233, 0.6248, 0.233, 0.5624, 0.233, 0.5625, 0.2252, 0.625, 0.2252, 0.625, 0.2252, 0.5625, 0.2252, 0.5625, 0.2167, 0.625, 0.2167, 0.625, 0.5357, 0.5625, 0.5357, 0.5625, 0.5277, 0.625, 0.5277, 0.625, 0.5277, 0.5625, 0.5277, 0.5626, 0.5201, 0.6251, 0.5201, 0.6251, 0.5201, 0.5626, 0.5201, 0.5627, 0.5132, 0.6253, 0.5132, 0.6253, 0.5132, 0.5627, 0.5132, 0.5625, 0.4872, 0.625, 0.4872, 0.625, 0.4872, 0.5625, 0.4872, 0.5625, 0.4805, 0.625, 0.4805, 0.625, 0.4805, 0.5625, 0.4805, 0.5625, 0.4731, 0.625, 0.4731, 0.625, 0.4731, 0.5625, 0.4731, 0.5625, 0.4653, 0.625, 0.4653, 0.625, 0.7859, 0.5625, 0.7859, 0.5625, 0.7779, 0.625, 0.7779, 0.625, 0.7779, 0.5625, 0.7779, 0.5625, 0.7703, 0.625, 0.7703, 0.625, 0.7703, 0.5625, 0.7703, 0.5625, 0.7635, 0.625, 0.7635, 0.625, 0.7635, 0.5625, 0.7635, 0.5626, 0.7365, 0.6251, 0.7365, 0.6251, 0.7365, 0.5626, 0.7365, 0.5625, 0.7298, 0.625, 0.7298, 0.625, 0.7298, 0.5625, 0.7298, 0.5625, 0.7222, 0.625, 0.7222, 0.625, 0.7222, 0.5625, 0.7222, 0.5625, 0.7143, 0.625, 0.7143, 0.5, 0.03302, 0.5625, 0.03302, 0.5625, 0.2167, 0.5, 0.2167, 0.5, 0.02444, 0.5625, 0.02444, 0.5625, 0.03302, 0.5, 0.03302, 0.5, 0.01637, 0.5625, 0.01637, 0.5625, 0.02444, 0.5, 0.02444, 0.5, 0.0, 0.5625, 0.0, 0.5625, 0.01637, 0.5, 0.01637, 0.5, 0.983, 0.5626, 0.983, 0.5625, 1.0, 0.5, 1.0, 0.5, 0.9746, 0.5625, 0.9746, 0.5626, 0.983, 0.5, 0.983, 0.5, 0.9657, 0.5625, 0.9657, 0.5625, 0.9746, 0.5, 0.9746, 0.5, 0.2835, 0.5625, 0.2835, 0.5625, 0.4653, 0.5, 0.4653, 0.5, 0.5357, 0.5625, 0.5357, 0.5625, 0.7143, 0.5, 0.7143, 0.5, 0.7859, 0.5625, 0.7859, 0.5625, 0.9657, 0.5, 0.9657])
me_cube_001.materials.append(mat_stone_001)
me_cube_001.use_remesh_preserve_volume = False
me_cube_001.use_remesh_preserve_attributes = False
me_cube_001.use_mirror_vertex_groups = False
me_cube_001.update()
me_cube_002 = bpy.data.meshes.new('Cube.002')
me_cube_002.from_pydata([(-1.0, -1.0, -1.0), (-0.7085, -0.9529, 1.0), (-1.0, 1.0, -1.0), (-0.6442, 0.9247, 1.0), (1.0, -1.0, -1.0), (1.0, -1.037, 1.0), (1.0, 1.0, -1.0), (1.0, 1.0, 1.0), (-1.0, 0.0, -1.0), (-1.0, 0.0, 1.0), (1.0, 0.0, -1.0), (1.0, 0.0, 1.0), (-0.7182, 0.5, 0.7864), (1.0, 0.5, -1.0), (-1.0, 0.5, -1.0), (1.0, 0.5, 0.5755), (-1.0, 0.75, 1.0), (1.0, 0.75, -0.7611), (-1.0, 0.75, -1.0), (1.0, 0.75, 1.0), (-1.0, 0.2498, -0.7445), (0.5262, 0.2498, 1.0), (-1.0, 0.2498, 1.0), (1.0, 0.2498, -0.5716), (-1.0, -0.5, -1.0), (1.0, -0.5, 0.4389), (-0.8808, -0.5, 1.0), (1.0, -0.5, -1.0), (-1.0, -0.25, 0.4447), (1.0, -0.25, -0.5252), (-1.0, -0.25, -0.8002), (0.674, -0.25, 1.0), (-1.0, -0.75, -1.0), (0.7612, -0.75, 1.0), (-1.0, -0.75, 0.4622), (1.0, -0.75, -1.0)], [], [(18, 16, 3, 2), (2, 3, 7, 6), (35, 33, 5, 4), (4, 5, 1, 0), (32, 35, 4, 0), (33, 34, 1, 5), (21, 22, 9, 11), (20, 23, 10, 8), (23, 21, 11, 10), (30, 28, 9, 8), (17, 19, 15, 13), (18, 17, 13, 14), (19, 16, 12, 15), (20, 22, 12, 14), (7, 3, 16, 19), (2, 6, 17, 18), (6, 7, 19, 17), (14, 12, 16, 18), (8, 9, 22, 20), (13, 15, 21, 23), (14, 13, 23, 20), (15, 12, 22, 21), (32, 34, 26, 24), (31, 28, 26, 25), (30, 29, 27, 24), (29, 31, 25, 27), (10, 11, 31, 29), (8, 10, 29, 30), (11, 9, 28, 31), (24, 26, 28, 30), (0, 1, 34, 32), (25, 26, 34, 33), (24, 27, 35, 32), (27, 25, 33, 35)])
_uv = me_cube_002.uv_layers.new(name='UVMap')
_uv.uv.foreach_set('vector', [0.375, 0.2188, 0.625, 0.2188, 0.625, 0.25, 0.375, 0.25, 0.375, 0.25, 0.625, 0.25, 0.625, 0.5, 0.375, 0.5, 0.375, 0.7188, 0.625, 0.7188, 0.625, 0.75, 0.375, 0.75, 0.375, 0.75, 0.625, 0.75, 0.625, 1.0, 0.375, 1.0, 0.125, 0.7188, 0.375, 0.7188, 0.375, 0.75, 0.125, 0.75, 0.625, 0.7188, 0.875, 0.7188, 0.875, 0.75, 0.625, 0.75, 0.625, 0.5938, 0.875, 0.5938, 0.875, 0.625, 0.625, 0.625, 0.125, 0.5938, 0.375, 0.5938, 0.375, 0.625, 0.125, 0.625, 0.375, 0.5938, 0.625, 0.5938, 0.625, 0.625, 0.375, 0.625, 0.375, 0.09375, 0.625, 0.09375, 0.625, 0.125, 0.375, 0.125, 0.375, 0.5312, 0.625, 0.5312, 0.625, 0.5625, 0.375, 0.5625, 0.125, 0.5312, 0.375, 0.5312, 0.375, 0.5625, 0.125, 0.5625, 0.625, 0.5312, 0.875, 0.5312, 0.875, 0.5625, 0.625, 0.5625, 0.375, 0.1562, 0.625, 0.1562, 0.625, 0.1875, 0.375, 0.1875, 0.625, 0.5, 0.875, 0.5, 0.875, 0.5312, 0.625, 0.5312, 0.125, 0.5, 0.375, 0.5, 0.375, 0.5312, 0.125, 0.5312, 0.375, 0.5, 0.625, 0.5, 0.625, 0.5312, 0.375, 0.5312, 0.375, 0.1875, 0.625, 0.1875, 0.625, 0.2188, 0.375, 0.2188, 0.375, 0.125, 0.625, 0.125, 0.625, 0.1562, 0.375, 0.1562, 0.375, 0.5625, 0.625, 0.5625, 0.625, 0.5938, 0.375, 0.5938, 0.125, 0.5625, 0.375, 0.5625, 0.375, 0.5938, 0.125, 0.5938, 0.625, 0.5625, 0.875, 0.5625, 0.875, 0.5938, 0.625, 0.5938, 0.375, 0.03125, 0.625, 0.03125, 0.625, 0.0625, 0.375, 0.0625, 0.625, 0.6562, 0.875, 0.6562, 0.875, 0.6875, 0.625, 0.6875, 0.125, 0.6562, 0.375, 0.6562, 0.375, 0.6875, 0.125, 0.6875, 0.375, 0.6562, 0.625, 0.6562, 0.625, 0.6875, 0.375, 0.6875, 0.375, 0.625, 0.625, 0.625, 0.625, 0.6562, 0.375, 0.6562, 0.125, 0.625, 0.375, 0.625, 0.375, 0.6562, 0.125, 0.6562, 0.625, 0.625, 0.875, 0.625, 0.875, 0.6562, 0.625, 0.6562, 0.375, 0.0625, 0.625, 0.0625, 0.625, 0.09375, 0.375, 0.09375, 0.375, 0.0, 0.625, 0.0, 0.625, 0.03125, 0.375, 0.03125, 0.625, 0.6875, 0.875, 0.6875, 0.875, 0.7188, 0.625, 0.7188, 0.125, 0.6875, 0.375, 0.6875, 0.375, 0.7188, 0.125, 0.7188, 0.375, 0.6875, 0.625, 0.6875, 0.625, 0.7188, 0.375, 0.7188])
me_cube_002.materials.append(mat_stone)
me_cube_002.use_remesh_fix_poles = True
me_cube_002.use_remesh_preserve_attributes = False
me_cube_002.update()
me_cube_003 = bpy.data.meshes.new('Cube.003')
me_cube_003.from_pydata([(-1.0, -1.0, -1.0), (-1.0, -0.8254, 1.0), (-1.0, 0.6508, -1.0), (-1.0, 1.0, 1.0), (1.0, -1.0, -1.0), (1.0, -1.0, 1.0), (1.0, 1.0, -1.0), (1.0, 1.0, 1.0), (-1.0, 0.0, -1.0), (-1.0, 0.0, 1.0), (1.0, 0.0, -1.0), (1.0, 0.0, 1.0), (-1.0, -0.8254, 0.0), (-1.0, 0.6508, 0.0), (1.0, 0.785, 0.0), (1.0, -0.8635, 0.0), (1.252, 0.0, 0.0), (-1.202, 0.0, 0.0)], [], [(17, 9, 3, 13), (13, 3, 7, 14), (16, 11, 5, 15), (15, 5, 1, 12), (8, 10, 4, 0), (11, 9, 1, 5), (7, 3, 9, 11), (2, 6, 10, 8), (14, 7, 11, 16), (12, 1, 9, 17), (0, 12, 17, 8), (6, 14, 16, 10), (4, 15, 12, 0), (10, 16, 15, 4), (2, 13, 14, 6), (8, 17, 13, 2)])
_uv = me_cube_003.uv_layers.new(name='UVMap')
_uv.uv.foreach_set('vector', [0.5, 0.125, 0.625, 0.125, 0.625, 0.25, 0.5, 0.25, 0.5, 0.25, 0.625, 0.25, 0.625, 0.5, 0.5, 0.5, 0.5, 0.625, 0.625, 0.625, 0.625, 0.75, 0.5, 0.75, 0.5, 0.75, 0.625, 0.75, 0.625, 1.0, 0.5, 1.0, 0.125, 0.625, 0.375, 0.625, 0.375, 0.75, 0.125, 0.75, 0.625, 0.625, 0.875, 0.625, 0.875, 0.75, 0.625, 0.75, 0.625, 0.5, 0.875, 0.5, 0.875, 0.625, 0.625, 0.625, 0.125, 0.5, 0.375, 0.5, 0.375, 0.625, 0.125, 0.625, 0.5, 0.5, 0.625, 0.5, 0.625, 0.625, 0.5, 0.625, 0.5, 0.0, 0.625, 0.0, 0.625, 0.125, 0.5, 0.125, 0.375, 0.0, 0.5, 0.0, 0.5, 0.125, 0.375, 0.125, 0.375, 0.5, 0.5, 0.5, 0.5, 0.625, 0.375, 0.625, 0.375, 0.75, 0.5, 0.75, 0.5, 1.0, 0.375, 1.0, 0.375, 0.625, 0.5, 0.625, 0.5, 0.75, 0.375, 0.75, 0.375, 0.25, 0.5, 0.25, 0.5, 0.5, 0.375, 0.5, 0.375, 0.125, 0.5, 0.125, 0.5, 0.25, 0.375, 0.25])
me_cube_003.materials.append(mat_stone_001)
me_cube_003.use_remesh_fix_poles = True
me_cube_003.use_remesh_preserve_attributes = False
me_cube_003.update()
me_cube_004 = bpy.data.meshes.new('Cube.004')
me_cube_004.from_pydata([(-1.0, -0.8254, -1.0), (-1.0, -1.0, 1.0), (-1.0, 1.0, -1.0), (-1.0, 0.8254, 1.0), (1.0, -1.0, -1.0), (1.0, -1.0, 1.0), (1.0, 1.0, -1.0), (1.0, 1.0, 1.0), (-1.0, -0.8254, 0.0), (-1.0, 0.8254, 0.0), (1.0, 1.0, 0.0), (1.0, -0.7227, 0.0), (-1.0, 0.0, -1.0), (-1.0, 0.0, 1.0), (1.0, 0.0, -1.0), (1.0, 0.0, 1.0), (1.0, 0.0, 0.0), (-1.311, 0.1238, 0.0)], [], [(17, 13, 3, 9), (9, 3, 7, 10), (16, 15, 5, 11), (11, 5, 1, 8), (12, 14, 4, 0), (15, 13, 1, 5), (4, 11, 8, 0), (14, 16, 11, 4), (2, 9, 10, 6), (12, 17, 9, 2), (0, 8, 17, 12), (6, 10, 16, 14), (7, 3, 13, 15), (2, 6, 14, 12), (10, 7, 15, 16), (8, 1, 13, 17)])
_uv = me_cube_004.uv_layers.new(name='UVMap')
_uv.uv.foreach_set('vector', [0.5, 0.125, 0.625, 0.125, 0.625, 0.25, 0.5, 0.25, 0.5, 0.25, 0.625, 0.25, 0.625, 0.5, 0.5, 0.5, 0.5, 0.625, 0.625, 0.625, 0.625, 0.75, 0.5, 0.75, 0.5, 0.75, 0.625, 0.75, 0.625, 1.0, 0.5, 1.0, 0.125, 0.625, 0.375, 0.625, 0.375, 0.75, 0.125, 0.75, 0.625, 0.625, 0.875, 0.625, 0.875, 0.75, 0.625, 0.75, 0.375, 0.75, 0.5, 0.75, 0.5, 1.0, 0.375, 1.0, 0.375, 0.625, 0.5, 0.625, 0.5, 0.75, 0.375, 0.75, 0.375, 0.25, 0.5, 0.25, 0.5, 0.5, 0.375, 0.5, 0.375, 0.125, 0.5, 0.125, 0.5, 0.25, 0.375, 0.25, 0.375, 0.0, 0.5, 0.0, 0.5, 0.125, 0.375, 0.125, 0.375, 0.5, 0.5, 0.5, 0.5, 0.625, 0.375, 0.625, 0.625, 0.5, 0.875, 0.5, 0.875, 0.625, 0.625, 0.625, 0.125, 0.5, 0.375, 0.5, 0.375, 0.625, 0.125, 0.625, 0.5, 0.5, 0.625, 0.5, 0.625, 0.625, 0.5, 0.625, 0.5, 0.0, 0.625, 0.0, 0.625, 0.125, 0.5, 0.125])
me_cube_004.materials.append(mat_stone_001)
me_cube_004.use_remesh_fix_poles = True
me_cube_004.use_remesh_preserve_attributes = False
me_cube_004.update()
me_cube_005 = bpy.data.meshes.new('Cube.005')
me_cube_005.from_pydata([(-1.121, -0.9344, -1.23), (-1.0, -1.0, 1.0), (-1.0, 1.0, -1.0), (-1.0, 1.0, 1.0), (1.0, -1.0, -1.0), (1.0, -1.0, 1.0), (1.0, 1.0, -1.0), (1.007, 0.8995, 1.0), (-1.057, -0.02107, -1.115), (-1.0, 0.0, 1.0), (1.0, 0.0, -1.0), (1.0, 0.0, 1.0), (-1.086, -0.5316, -1.173), (1.0, -0.5, 1.0), (-1.0, -0.5, 1.0), (1.0, -0.5, -1.0), (-1.0, 0.5, 1.0), (1.0, 0.5, -1.0), (-1.029, 0.4895, -1.058), (1.0, 0.5, 1.0), (-1.064, -0.9133, -0.1152), (-0.994, 0.9102, 0.0), (1.007, 0.8995, 0.0), (0.9914, -0.8699, 0.0), (0.03056, -0.00836, 0.0), (-0.7853, -0.008439, -0.05758), (-1.043, -0.5158, -0.08638), (1.0, -0.5, 0.0), (1.0, 0.5, 0.0), (-1.014, 0.4947, -0.02879)], [], [(29, 16, 3, 21), (21, 3, 7, 22), (27, 13, 5, 23), (23, 5, 1, 20), (12, 15, 4, 0), (13, 14, 1, 5), (19, 16, 9, 11), (18, 17, 10, 8), (28, 19, 11, 24), (26, 14, 9, 25), (20, 1, 14, 26), (11, 9, 14, 13), (8, 10, 15, 12), (24, 11, 13, 27), (22, 7, 19, 28), (2, 6, 17, 18), (7, 3, 16, 19), (25, 9, 16, 29), (8, 25, 29, 18), (6, 22, 28, 17), (10, 24, 27, 15), (0, 20, 26, 12), (12, 26, 25, 8), (17, 28, 24, 10), (4, 23, 20, 0), (15, 27, 23, 4), (2, 21, 22, 6), (18, 29, 21, 2)])
_uv = me_cube_005.uv_layers.new(name='UVMap')
_uv.uv.foreach_set('vector', [0.5, 0.1875, 0.625, 0.1875, 0.625, 0.25, 0.5, 0.25, 0.5, 0.25, 0.625, 0.25, 0.625, 0.5, 0.5, 0.5, 0.5, 0.6875, 0.625, 0.6875, 0.625, 0.75, 0.5, 0.75, 0.5, 0.75, 0.625, 0.75, 0.625, 1.0, 0.5, 1.0, 0.125, 0.6875, 0.375, 0.6875, 0.375, 0.75, 0.125, 0.75, 0.625, 0.6875, 0.875, 0.6875, 0.875, 0.75, 0.625, 0.75, 0.625, 0.5625, 0.875, 0.5625, 0.875, 0.625, 0.625, 0.625, 0.125, 0.5625, 0.375, 0.5625, 0.375, 0.625, 0.125, 0.625, 0.5, 0.5625, 0.625, 0.5625, 0.625, 0.625, 0.5, 0.625, 0.5, 0.0625, 0.625, 0.0625, 0.625, 0.125, 0.5, 0.125, 0.5, 0.0, 0.625, 0.0, 0.625, 0.0625, 0.5, 0.0625, 0.625, 0.625, 0.875, 0.625, 0.875, 0.6875, 0.625, 0.6875, 0.125, 0.625, 0.375, 0.625, 0.375, 0.6875, 0.125, 0.6875, 0.5, 0.625, 0.625, 0.625, 0.625, 0.6875, 0.5, 0.6875, 0.5, 0.5, 0.625, 0.5, 0.625, 0.5625, 0.5, 0.5625, 0.125, 0.5, 0.375, 0.5, 0.375, 0.5625, 0.125, 0.5625, 0.625, 0.5, 0.875, 0.5, 0.875, 0.5625, 0.625, 0.5625, 0.5, 0.125, 0.625, 0.125, 0.625, 0.1875, 0.5, 0.1875, 0.375, 0.125, 0.5, 0.125, 0.5, 0.1875, 0.375, 0.1875, 0.375, 0.5, 0.5, 0.5, 0.5, 0.5625, 0.375, 0.5625, 0.375, 0.625, 0.5, 0.625, 0.5, 0.6875, 0.375, 0.6875, 0.375, 0.0, 0.5, 0.0, 0.5, 0.0625, 0.375, 0.0625, 0.375, 0.0625, 0.5, 0.0625, 0.5, 0.125, 0.375, 0.125, 0.375, 0.5625, 0.5, 0.5625, 0.5, 0.625, 0.375, 0.625, 0.375, 0.75, 0.5, 0.75, 0.5, 1.0, 0.375, 1.0, 0.375, 0.6875, 0.5, 0.6875, 0.5, 0.75, 0.375, 0.75, 0.375, 0.25, 0.5, 0.25, 0.5, 0.5, 0.375, 0.5, 0.375, 0.1875, 0.5, 0.1875, 0.5, 0.25, 0.375, 0.25])
me_cube_005.materials.append(mat_stone_001)
me_cube_005.use_remesh_fix_poles = True
me_cube_005.use_remesh_preserve_attributes = False
me_cube_005.update()
me_cube_006 = bpy.data.meshes.new('Cube.006')
me_cube_006.from_pydata([(-0.4808, -1.0, 1.996), (-1.0, -1.0, 3.996), (-1.0, 1.0, 0.6594), (-1.0, 1.0, 3.162), (1.0, -1.0, 1.996), (1.0, -1.0, 3.996), (1.018, 1.0, 1.335), (1.0, 1.0, 3.162), (-1.0, 0.0, -1.0), (-1.0, 0.0, 0.9211), (1.0, 0.0, -1.079), (1.0, 0.0, 0.9211), (-1.0, -0.5, -0.246), (1.0, -0.5, 1.313), (-1.0, -0.5, 1.754), (1.0, -0.5, -0.246), (-1.0, -0.25, 1.0), (1.0, -0.25, -0.8785), (-1.0, -0.25, -1.0), (1.0, -0.25, 1.0), (-1.0, 0.5022, 1.855), (1.0, 0.5022, -0.2232), (-1.0, 0.5022, -0.6474), (1.0, 0.5022, 1.777), (-1.0, 0.2511, -1.078), (1.0, 0.2511, 0.7553), (-1.0, 0.2511, 1.424), (1.0, 0.2511, -0.654), (-1.0, 0.7511, 2.431), (1.0, 0.7511, 0.4343), (-1.0, 0.7511, -0.3138), (1.0, 0.7511, 2.198), (-1.0, -0.75, 0.4999), (1.0, -0.75, 2.5), (-1.0, -0.75, 2.5), (1.0, -0.75, 0.4999)], [], [(30, 28, 3, 2), (2, 3, 7, 6), (35, 33, 5, 4), (4, 5, 1, 0), (32, 35, 4, 0), (33, 34, 1, 5), (25, 26, 9, 11), (24, 27, 10, 8), (27, 25, 11, 10), (18, 16, 9, 8), (32, 34, 14, 12), (19, 16, 14, 13), (18, 17, 15, 12), (17, 19, 13, 15), (10, 11, 19, 17), (8, 10, 17, 18), (11, 9, 16, 19), (12, 14, 16, 18), (29, 31, 23, 21), (30, 29, 21, 22), (31, 28, 20, 23), (24, 26, 20, 22), (8, 9, 26, 24), (21, 23, 25, 27), (22, 21, 27, 24), (23, 20, 26, 25), (7, 3, 28, 31), (2, 6, 29, 30), (6, 7, 31, 29), (22, 20, 28, 30), (0, 1, 34, 32), (13, 14, 34, 33), (12, 15, 35, 32), (15, 13, 33, 35)])
_uv = me_cube_006.uv_layers.new(name='UVMap')
_uv.uv.foreach_set('vector', [0.375, 0.2189, 0.625, 0.2189, 0.625, 0.25, 0.375, 0.25, 0.375, 0.25, 0.625, 0.25, 0.625, 0.5, 0.375, 0.5, 0.375, 0.7188, 0.625, 0.7188, 0.625, 0.75, 0.375, 0.75, 0.375, 0.75, 0.625, 0.75, 0.625, 1.0, 0.375, 1.0, 0.125, 0.7188, 0.375, 0.7188, 0.375, 0.75, 0.125, 0.75, 0.625, 0.7188, 0.875, 0.7188, 0.875, 0.75, 0.625, 0.75, 0.625, 0.5936, 0.875, 0.5936, 0.875, 0.625, 0.625, 0.625, 0.125, 0.5936, 0.375, 0.5936, 0.375, 0.625, 0.125, 0.625, 0.375, 0.5936, 0.625, 0.5936, 0.625, 0.625, 0.375, 0.625, 0.375, 0.09375, 0.625, 0.09375, 0.625, 0.125, 0.375, 0.125, 0.375, 0.03125, 0.625, 0.03125, 0.625, 0.0625, 0.375, 0.0625, 0.625, 0.6562, 0.875, 0.6562, 0.875, 0.6875, 0.625, 0.6875, 0.125, 0.6562, 0.375, 0.6562, 0.375, 0.6875, 0.125, 0.6875, 0.375, 0.6562, 0.625, 0.6562, 0.625, 0.6875, 0.375, 0.6875, 0.375, 0.625, 0.625, 0.625, 0.625, 0.6562, 0.375, 0.6562, 0.125, 0.625, 0.375, 0.625, 0.375, 0.6562, 0.125, 0.6562, 0.625, 0.625, 0.875, 0.625, 0.875, 0.6562, 0.625, 0.6562, 0.375, 0.0625, 0.625, 0.0625, 0.625, 0.09375, 0.375, 0.09375, 0.375, 0.5311, 0.625, 0.5311, 0.625, 0.5622, 0.375, 0.5622, 0.125, 0.5311, 0.375, 0.5311, 0.375, 0.5622, 0.125, 0.5622, 0.625, 0.5311, 0.875, 0.5311, 0.875, 0.5622, 0.625, 0.5622, 0.375, 0.1564, 0.625, 0.1564, 0.625, 0.1878, 0.375, 0.1878, 0.375, 0.125, 0.625, 0.125, 0.625, 0.1564, 0.375, 0.1564, 0.375, 0.5622, 0.625, 0.5622, 0.625, 0.5936, 0.375, 0.5936, 0.125, 0.5622, 0.375, 0.5622, 0.375, 0.5936, 0.125, 0.5936, 0.625, 0.5622, 0.875, 0.5622, 0.875, 0.5936, 0.625, 0.5936, 0.625, 0.5, 0.875, 0.5, 0.875, 0.5311, 0.625, 0.5311, 0.125, 0.5, 0.375, 0.5, 0.375, 0.5311, 0.125, 0.5311, 0.375, 0.5, 0.625, 0.5, 0.625, 0.5311, 0.375, 0.5311, 0.375, 0.1878, 0.625, 0.1878, 0.625, 0.2189, 0.375, 0.2189, 0.375, 0.0, 0.625, 0.0, 0.625, 0.03125, 0.375, 0.03125, 0.625, 0.6875, 0.875, 0.6875, 0.875, 0.7188, 0.625, 0.7188, 0.125, 0.6875, 0.375, 0.6875, 0.375, 0.7188, 0.125, 0.7188, 0.375, 0.6875, 0.625, 0.6875, 0.625, 0.7188, 0.375, 0.7188])
me_cube_006.materials.append(mat_stone)
me_cube_006.use_remesh_fix_poles = True
me_cube_006.use_remesh_preserve_attributes = False
me_cube_006.update()
me_cube_007 = bpy.data.meshes.new('Cube.007')
me_cube_007.from_pydata([(-1.0, -1.0, 1.702), (-1.0, -1.0, 3.996), (-1.0, 1.0, 0.6594), (-1.0, 1.0, 3.162), (1.0, -1.0, 1.996), (0.6852, -1.0, 3.467), (1.0, 1.0, 1.162), (0.7481, 1.0, 3.022), (-1.0, 0.0, -1.0), (-1.0, 0.0, 0.9211), (1.0, 0.0, -1.079), (1.0, 0.0, 0.9211), (-0.7551, -0.5, -0.246), (1.0, -0.5, 1.313), (-1.0, -0.5, 1.754), (1.0, -0.5, -0.246), (-1.0, -0.25, 1.0), (1.0, -0.25, -0.8785), (-1.0, -0.25, -1.0), (1.0, -0.25, 1.0), (-1.0, 0.5022, 1.366), (1.0, 0.5022, -0.2232), (-1.0, 0.5022, -0.6474), (1.0, 0.5022, 1.777), (-1.0, 0.2511, -1.078), (1.0, 0.2511, 0.7553), (-1.0, 0.2511, 1.424), (1.0, 0.2511, -0.654), (-1.0, 0.7511, 2.431), (1.0, 0.7511, 0.4343), (-1.0, 0.7511, -0.15), (1.0, 0.7511, 2.198), (-1.0, -0.75, 0.4999), (1.0, -0.75, 2.5), (-1.0, -0.75, 2.5), (1.0, -0.75, 0.4999)], [], [(30, 28, 3, 2), (2, 3, 7, 6), (35, 33, 5, 4), (4, 5, 1, 0), (32, 35, 4, 0), (33, 34, 1, 5), (25, 26, 9, 11), (24, 27, 10, 8), (27, 25, 11, 10), (18, 16, 9, 8), (32, 34, 14, 12), (19, 16, 14, 13), (18, 17, 15, 12), (17, 19, 13, 15), (10, 11, 19, 17), (8, 10, 17, 18), (11, 9, 16, 19), (12, 14, 16, 18), (29, 31, 23, 21), (30, 29, 21, 22), (31, 28, 20, 23), (24, 26, 20, 22), (8, 9, 26, 24), (21, 23, 25, 27), (22, 21, 27, 24), (23, 20, 26, 25), (7, 3, 28, 31), (2, 6, 29, 30), (6, 7, 31, 29), (22, 20, 28, 30), (0, 1, 34, 32), (13, 14, 34, 33), (12, 15, 35, 32), (15, 13, 33, 35)])
_uv = me_cube_007.uv_layers.new(name='UVMap')
_uv.uv.foreach_set('vector', [0.375, 0.2189, 0.625, 0.2189, 0.625, 0.25, 0.375, 0.25, 0.375, 0.25, 0.625, 0.25, 0.625, 0.5, 0.375, 0.5, 0.375, 0.7188, 0.625, 0.7188, 0.625, 0.75, 0.375, 0.75, 0.375, 0.75, 0.625, 0.75, 0.625, 1.0, 0.375, 1.0, 0.125, 0.7188, 0.375, 0.7188, 0.375, 0.75, 0.125, 0.75, 0.625, 0.7188, 0.875, 0.7188, 0.875, 0.75, 0.625, 0.75, 0.625, 0.5936, 0.875, 0.5936, 0.875, 0.625, 0.625, 0.625, 0.125, 0.5936, 0.375, 0.5936, 0.375, 0.625, 0.125, 0.625, 0.375, 0.5936, 0.625, 0.5936, 0.625, 0.625, 0.375, 0.625, 0.375, 0.09375, 0.625, 0.09375, 0.625, 0.125, 0.375, 0.125, 0.375, 0.03125, 0.625, 0.03125, 0.625, 0.0625, 0.375, 0.0625, 0.625, 0.6562, 0.875, 0.6562, 0.875, 0.6875, 0.625, 0.6875, 0.125, 0.6562, 0.375, 0.6562, 0.375, 0.6875, 0.125, 0.6875, 0.375, 0.6562, 0.625, 0.6562, 0.625, 0.6875, 0.375, 0.6875, 0.375, 0.625, 0.625, 0.625, 0.625, 0.6562, 0.375, 0.6562, 0.125, 0.625, 0.375, 0.625, 0.375, 0.6562, 0.125, 0.6562, 0.625, 0.625, 0.875, 0.625, 0.875, 0.6562, 0.625, 0.6562, 0.375, 0.0625, 0.625, 0.0625, 0.625, 0.09375, 0.375, 0.09375, 0.375, 0.5311, 0.625, 0.5311, 0.625, 0.5622, 0.375, 0.5622, 0.125, 0.5311, 0.375, 0.5311, 0.375, 0.5622, 0.125, 0.5622, 0.625, 0.5311, 0.875, 0.5311, 0.875, 0.5622, 0.625, 0.5622, 0.375, 0.1564, 0.625, 0.1564, 0.625, 0.1878, 0.375, 0.1878, 0.375, 0.125, 0.625, 0.125, 0.625, 0.1564, 0.375, 0.1564, 0.375, 0.5622, 0.625, 0.5622, 0.625, 0.5936, 0.375, 0.5936, 0.125, 0.5622, 0.375, 0.5622, 0.375, 0.5936, 0.125, 0.5936, 0.625, 0.5622, 0.875, 0.5622, 0.875, 0.5936, 0.625, 0.5936, 0.625, 0.5, 0.875, 0.5, 0.875, 0.5311, 0.625, 0.5311, 0.125, 0.5, 0.375, 0.5, 0.375, 0.5311, 0.125, 0.5311, 0.375, 0.5, 0.625, 0.5, 0.625, 0.5311, 0.375, 0.5311, 0.375, 0.1878, 0.625, 0.1878, 0.625, 0.2189, 0.375, 0.2189, 0.375, 0.0, 0.625, 0.0, 0.625, 0.03125, 0.375, 0.03125, 0.625, 0.6875, 0.875, 0.6875, 0.875, 0.7188, 0.625, 0.7188, 0.125, 0.6875, 0.375, 0.6875, 0.375, 0.7188, 0.125, 0.7188, 0.375, 0.6875, 0.625, 0.6875, 0.625, 0.7188, 0.375, 0.7188])
me_cube_007.materials.append(mat_stone_001)
me_cube_007.use_remesh_fix_poles = True
me_cube_007.use_remesh_preserve_attributes = False
me_cube_007.update()

# ---- objects
ob_cube = bpy.data.objects.new('Cube', me_cube)
ob_cube_001 = bpy.data.objects.new('Cube.001', me_cube_001)
ob_cube_002 = bpy.data.objects.new('Cube.002', me_cube_002)
ob_cube_003 = bpy.data.objects.new('Cube.003', me_cube_003)
ob_cube_004 = bpy.data.objects.new('Cube.004', me_cube_004)
ob_cube_005 = bpy.data.objects.new('Cube.005', me_cube_005)
ob_cube_006 = bpy.data.objects.new('Cube.006', me_cube_006)
ob_cube_007 = bpy.data.objects.new('Cube.007', me_cube_007)

# ---- transforms, parenting, visibility, modifiers, constraints
ob_cube.location = (0.0, 0.2512, 0.0)
ob_cube.scale = (1.0, 1.099, 1.0)
ob_cube.lock_rotations_4d = False
ob_cube.empty_display_type = 'ARROWS'
ob_cube.lineart.crease_threshold = 0.0
ob_cube_001.location = (-1.382, -5.422, 0.01947)
ob_cube_001.rotation_euler = (0.0, -0.0, 3.166)
ob_cube_001.scale = (1.0, 1.099, 1.0)
ob_cube_001.lock_rotations_4d = False
ob_cube_001.empty_display_type = 'ARROWS'
ob_cube_001.lineart.crease_threshold = 0.0
ob_cube_002.location = (-0.7356, -2.625, 4.692)
ob_cube_002.scale = (0.5344, 3.465, 0.32)
ob_cube_003.location = (-0.7016, -4.92, 5.495)
ob_cube_003.rotation_euler = (-0.1051, -0.0, 0.0)
ob_cube_003.scale = (0.2804, 0.4393, 0.5391)
ob_cube_004.location = (-0.7016, -0.1623, 5.335)
ob_cube_004.rotation_euler = (0.1454, -0.0, 0.0)
ob_cube_004.scale = (0.2642, 0.4136, 0.5698)
ob_cube_005.location = (-0.7016, -2.586, 5.351)
ob_cube_005.rotation_euler = (0.0, -0.0, -0.02391)
ob_cube_005.scale = (0.2644, 0.8056, 0.4247)
ob_cube_006.location = (-0.685, -2.423, 5.996)
ob_cube_006.scale = (0.3556, 4.402, 0.2507)
ob_cube_007.location = (-0.659, -2.423, 6.615)
ob_cube_007.scale = (0.6824, 5.101, 0.3737)

# ---- collection membership
col_collection.objects.link(ob_cube)
col_collection.objects.link(ob_cube_001)
col_collection.objects.link(ob_cube_002)
col_collection.objects.link(ob_cube_003)
col_collection.objects.link(ob_cube_004)
col_collection.objects.link(ob_cube_005)
col_collection.objects.link(ob_cube_006)
col_collection.objects.link(ob_cube_007)

# ---- scene / render settings (as saved in the file)
scene.frame_start = 1; scene.frame_end = 250; scene.frame_set(1)
scene.render.engine = 'BLENDER_EEVEE_NEXT'
scene.cycles.use_denoising = False
scene.cycles.samples = 128
scene.cycles.sampling_pattern = 'TABULATED_SOBOL'
scene.cycles.use_adaptive_sampling = False
scene.cycles.use_light_tree = False
scene.view_settings.view_transform = 'Filmic'
bpy.context.view_layer.update()

# ---- added for rendering (the .blend has no active camera and no usable light): camera, sun
cam_auto = bpy.data.cameras.new('AutoCamera')
cam_auto.lens = 50.0
cam_auto.sensor_width = 36.0
cam_auto.clip_end = 1000.0
ob_auto_camera = bpy.data.objects.new('AutoCamera', cam_auto)
scene.collection.objects.link(ob_auto_camera)
ob_auto_camera.location = (11.8665, -17.4537, 13.7319)
ob_auto_camera.rotation_euler = (1.09748, -7.21219e-08, 0.694738)
scene.camera = ob_auto_camera
light_auto_sun = bpy.data.lights.new('AutoSun', 'SUN')
light_auto_sun.energy = 3.0
light_auto_sun.angle = 0.0523599
ob_auto_sun = bpy.data.objects.new('AutoSun', light_auto_sun)
scene.collection.objects.link(ob_auto_sun)
ob_auto_sun.rotation_euler = (0.872665, 0.174533, 0.523599)
bpy.context.view_layer.update()
